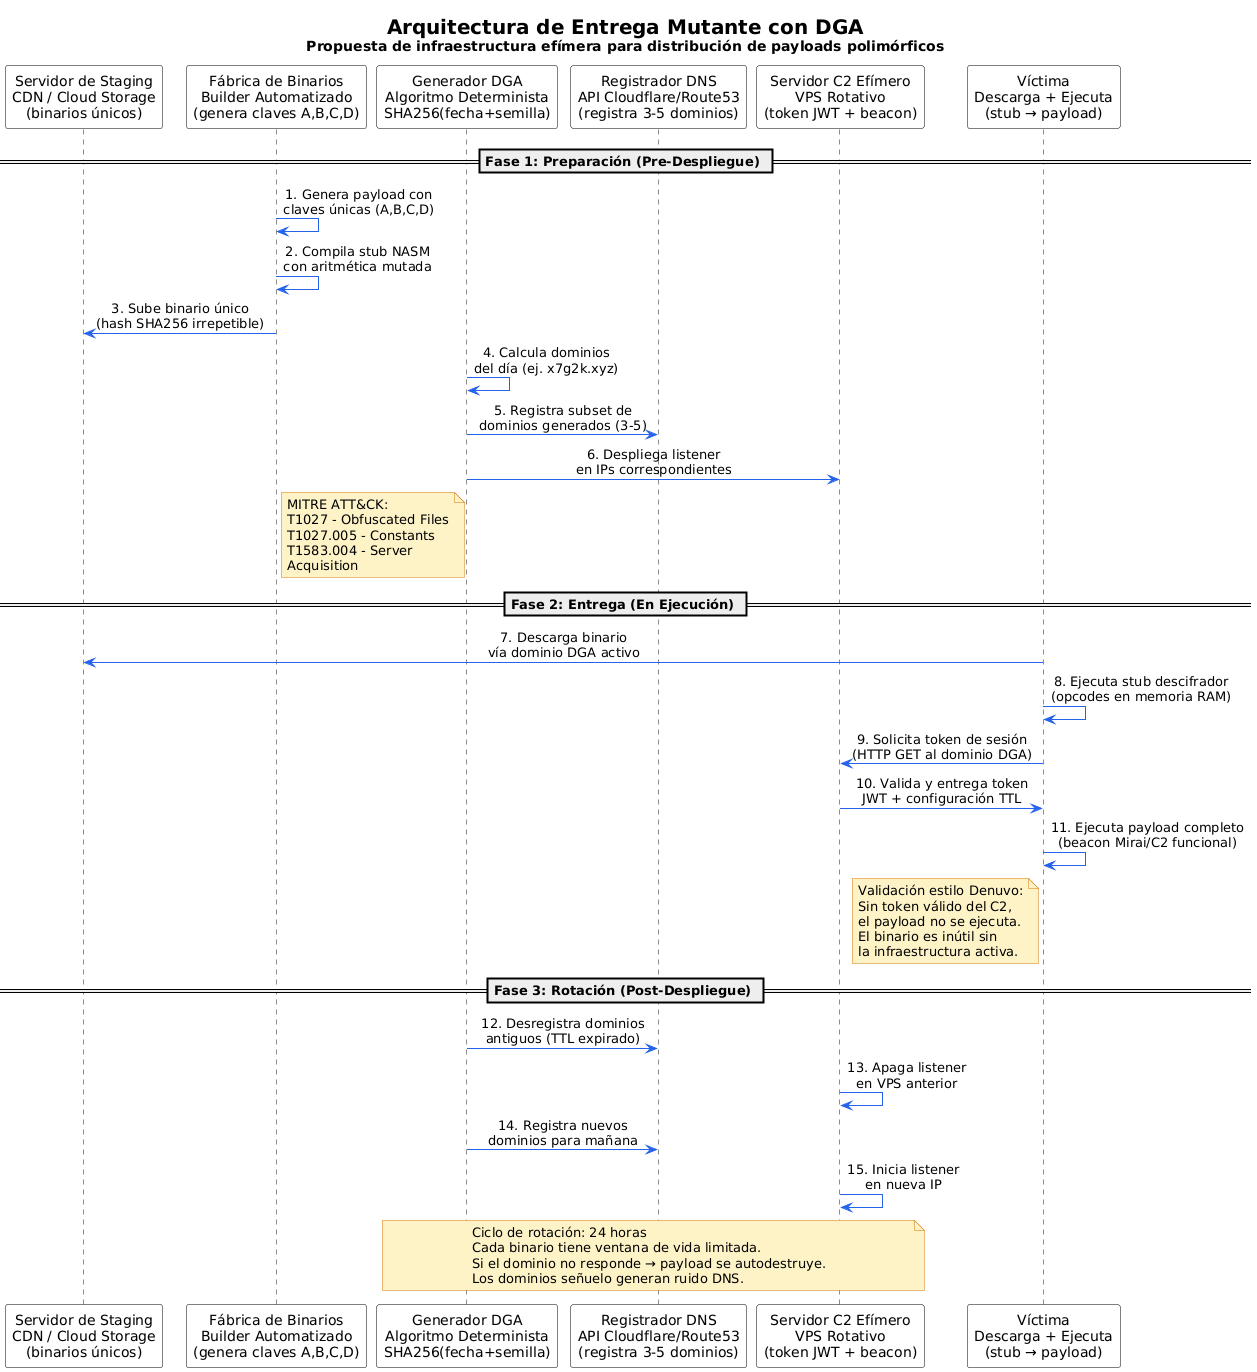

The diagram above was rendered by PlantUML. Its source (embedded in the PNG):
@startuml
skinparam backgroundColor #FFFFFF
skinparam defaultFontColor #000000
skinparam arrowColor #2563EB
skinparam participantBackgroundColor #F8FAFC
skinparam participantBorderColor #000000
skinparam sequenceMessageAlign center
skinparam noteBackgroundColor #FEF3C7
skinparam noteBorderColor #D97706

title <size:20>Arquitectura de Entrega Mutante con DGA</size>\n<size:14>Propuesta de infraestructura efímera para distribución de payloads polimórficos</size>

participant "Servidor de Staging\nCDN / Cloud Storage\n(binarios únicos)" as staging
participant "Fábrica de Binarios\nBuilder Automatizado\n(genera claves A,B,C,D)" as factory
participant "Generador DGA\nAlgoritmo Determinista\nSHA256(fecha+semilla)" as dga
participant "Registrador DNS\nAPI Cloudflare/Route53\n(registra 3-5 dominios)" as dns
participant "Servidor C2 Efímero\nVPS Rotativo\n(token JWT + beacon)" as c2
participant "Víctima\nDescarga + Ejecuta\n(stub → payload)" as victim

== Fase 1: Preparación (Pre-Despliegue) ==

factory -> factory : 1. Genera payload con\nclaves únicas (A,B,C,D)
factory -> factory : 2. Compila stub NASM\ncon aritmética mutada
factory -> staging : 3. Sube binario único\n(hash SHA256 irrepetible)

dga -> dga : 4. Calcula dominios\ndel día (ej. x7g2k.xyz)
dga -> dns : 5. Registra subset de\ndominios generados (3-5)
dga -> c2 : 6. Despliega listener\nen IPs correspondientes

note right of factory
  MITRE ATT&CK:
  T1027 - Obfuscated Files
  T1027.005 - Constants
  T1583.004 - Server
  Acquisition
end note

== Fase 2: Entrega (En Ejecución) ==

victim -> staging : 7. Descarga binario\nvía dominio DGA activo
victim -> victim : 8. Ejecuta stub descifrador\n(opcodes en memoria RAM)
victim -> c2 : 9. Solicita token de sesión\n(HTTP GET al dominio DGA)
c2 -> victim : 10. Valida y entrega token\nJWT + configuración TTL
victim -> victim : 11. Ejecuta payload completo\n(beacon Mirai/C2 funcional)

note left of victim
  Validación estilo Denuvo:
  Sin token válido del C2,
  el payload no se ejecuta.
  El binario es inútil sin
  la infraestructura activa.
end note

== Fase 3: Rotación (Post-Despliegue) ==

dga -> dns : 12. Desregistra dominios\nantiguos (TTL expirado)
c2 -> c2 : 13. Apaga listener\nen VPS anterior
dga -> dns : 14. Registra nuevos\ndominios para mañana
c2 -> c2 : 15. Inicia listener\nen nueva IP

note over dga, c2
  Ciclo de rotación: 24 horas
  Cada binario tiene ventana de vida limitada.
  Si el dominio no responde → payload se autodestruye.
  Los dominios señuelo generan ruido DNS.
end note
@enduml